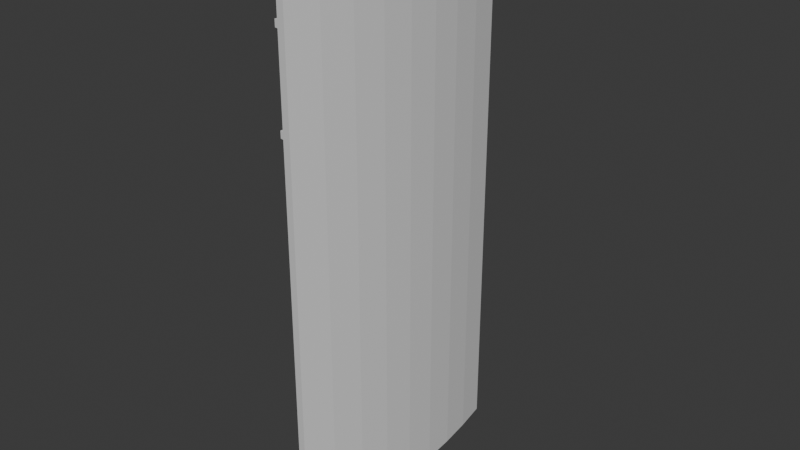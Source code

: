 # Source: Stage_Far_Wall_01.blend  (saved by Blender 5.2.45; exported with 4.5.12 LTS)
import bpy
from mathutils import Matrix  # noqa: F401  (used for matrix-valued properties, if any)

bpy.ops.wm.read_factory_settings(use_empty=True)
scene = bpy.context.scene
scene.name = 'Scene'

# ---- collections
col_collection = bpy.data.collections.new('Collection'); scene.collection.children.link(col_collection)

# ---- materials (node trees are filled in below, after node groups)
mat_farwall = bpy.data.materials.new('FarWall')
mat_farwall.diffuse_color = (0.3, 0.32, 0.36, 1.0)

# ---- material node trees
mat_farwall.use_nodes = True; mat_farwall.node_tree.nodes.clear()
_N = mat_farwall.node_tree.nodes; _L = mat_farwall.node_tree.links
n0 = _N.new('ShaderNodeBsdfPrincipled'); n0.name = 'Principled BSDF'; n0.location = (-200, 100)
n0.inputs[10].default_value = 0.005
n1 = _N.new('ShaderNodeOutputMaterial'); n1.name = 'Material Output'; n1.location = (200, 100)
_L.new(n0.outputs[0], n1.inputs[0])
n1.is_active_output = True

# ---- world
world_world = bpy.data.worlds.new('World'); scene.world = world_world
world_world.use_nodes = True; world_world.node_tree.nodes.clear()
_N = world_world.node_tree.nodes; _L = world_world.node_tree.links
n0 = _N.new('ShaderNodeOutputWorld'); n0.name = 'World Output'; n0.location = (200, 100)
n1 = _N.new('ShaderNodeBackground'); n1.name = 'Background'; n1.location = (-200, 100)
n1.inputs[0].default_value = (0.05088, 0.05088, 0.05088, 1.0)
_L.new(n1.outputs[0], n0.inputs[0])
n0.is_active_output = True
world_world.color = (0.05088, 0.05088, 0.05088)
world_world.sun_shadow_jitter_overblur = 0.0

# ---- meshes
me_stage_far_wall_01_farwall = bpy.data.meshes.new('Stage_Far_Wall_01_FarWall')
me_stage_far_wall_01_farwall.from_pydata([(588.5, -117.1, -300.0), (596.3, -118.6, -300.0), (596.3, -118.6, 200.0), (588.5, -117.1, 200.0), (593.5, -88.04, -300.0), (601.4, -89.21, -300.0), (601.4, -89.21, 200.0), (593.5, -88.04, 200.0), (597.1, -58.81, -300.0), (605.1, -59.59, -300.0), (605.1, -59.59, 200.0), (597.1, -58.81, 200.0), (599.3, -29.44, -300.0), (607.3, -29.83, -300.0), (607.3, -29.83, 200.0), (599.3, -29.44, 200.0), (600.0, 0.0, -300.0), (608.0, 0.0, -300.0), (608.0, 0.0, 200.0), (600.0, 0.0, 200.0), (599.3, 29.44, -300.0), (607.3, 29.83, -300.0), (607.3, 29.83, 200.0), (599.3, 29.44, 200.0), (597.1, 58.81, -300.0), (605.1, 59.59, -300.0), (605.1, 59.59, 200.0), (597.1, 58.81, 200.0), (593.5, 88.04, -300.0), (601.4, 89.21, -300.0), (601.4, 89.21, 200.0), (593.5, 88.04, 200.0), (588.5, 117.1, -300.0), (596.3, 118.6, -300.0), (596.3, 118.6, 200.0), (588.5, 117.1, 200.0), (587.3, -88.7, -300.0), (593.3, -89.59, -300.0), (593.3, -89.59, 200.0), (587.3, -88.7, 200.0), (587.8, -85.62, -300.0), (593.7, -86.48, -300.0), (593.7, -86.48, 200.0), (587.8, -85.62, 200.0), (593.2, -30.7, -300.0), (599.2, -31.01, -300.0), (599.2, -31.01, 200.0), (593.2, -30.7, 200.0), (593.4, -27.59, -300.0), (599.4, -27.87, -300.0), (599.4, -27.87, 200.0), (593.4, -27.59, 200.0), (593.4, 27.59, -300.0), (599.4, 27.87, -300.0), (599.4, 27.87, 200.0), (593.4, 27.59, 200.0), (593.2, 30.7, -300.0), (599.2, 31.01, -300.0), (599.2, 31.01, 200.0), (593.2, 30.7, 200.0), (587.8, 85.62, -300.0), (593.7, 86.48, -300.0), (593.7, 86.48, 200.0), (587.8, 85.62, 200.0), (587.3, 88.7, -300.0), (593.3, 89.59, -300.0), (593.3, 89.59, 200.0), (587.3, 88.7, 200.0), (585.5, -116.5, 60.0), (588.5, -117.1, 60.0), (588.5, -117.1, 66.0), (585.5, -116.5, 66.0), (590.5, -87.6, 60.0), (593.5, -88.04, 60.0), (593.5, -88.04, 66.0), (590.5, -87.6, 66.0), (594.1, -58.52, 60.0), (597.1, -58.81, 60.0), (597.1, -58.81, 66.0), (594.1, -58.52, 66.0), (596.3, -29.29, 60.0), (599.3, -29.44, 60.0), (599.3, -29.44, 66.0), (596.3, -29.29, 66.0), (597.0, 0.0, 60.0), (600.0, 0.0, 60.0), (600.0, 0.0, 66.0), (597.0, 0.0, 66.0), (596.3, 29.29, 60.0), (599.3, 29.44, 60.0), (599.3, 29.44, 66.0), (596.3, 29.29, 66.0), (594.1, 58.52, 60.0), (597.1, 58.81, 60.0), (597.1, 58.81, 66.0), (594.1, 58.52, 66.0), (590.5, 87.6, 60.0), (593.5, 88.04, 60.0), (593.5, 88.04, 66.0), (590.5, 87.6, 66.0), (585.5, 116.5, 60.0), (588.5, 117.1, 60.0), (588.5, 117.1, 66.0), (585.5, 116.5, 66.0), (585.5, -116.5, 140.0), (588.5, -117.1, 140.0), (588.5, -117.1, 146.0), (585.5, -116.5, 146.0), (590.5, -87.6, 140.0), (593.5, -88.04, 140.0), (593.5, -88.04, 146.0), (590.5, -87.6, 146.0), (594.1, -58.52, 140.0), (597.1, -58.81, 140.0), (597.1, -58.81, 146.0), (594.1, -58.52, 146.0), (596.3, -29.29, 140.0), (599.3, -29.44, 140.0), (599.3, -29.44, 146.0), (596.3, -29.29, 146.0), (597.0, 0.0, 140.0), (600.0, 0.0, 140.0), (600.0, 0.0, 146.0), (597.0, 0.0, 146.0), (596.3, 29.29, 140.0), (599.3, 29.44, 140.0), (599.3, 29.44, 146.0), (596.3, 29.29, 146.0), (594.1, 58.52, 140.0), (597.1, 58.81, 140.0), (597.1, 58.81, 146.0), (594.1, 58.52, 146.0), (590.5, 87.6, 140.0), (593.5, 88.04, 140.0), (593.5, 88.04, 146.0), (590.5, 87.6, 146.0), (585.5, 116.5, 140.0), (588.5, 117.1, 140.0), (588.5, 117.1, 146.0), (585.5, 116.5, 146.0)], [], [(3, 2, 6, 7), (0, 4, 5, 1), (1, 5, 6, 2), (0, 3, 7, 4), (7, 6, 10, 11), (4, 8, 9, 5), (5, 9, 10, 6), (4, 7, 11, 8), (11, 10, 14, 15), (8, 12, 13, 9), (9, 13, 14, 10), (8, 11, 15, 12), (15, 14, 18, 19), (12, 16, 17, 13), (13, 17, 18, 14), (12, 15, 19, 16), (19, 18, 22, 23), (16, 20, 21, 17), (17, 21, 22, 18), (16, 19, 23, 20), (23, 22, 26, 27), (20, 24, 25, 21), (21, 25, 26, 22), (20, 23, 27, 24), (27, 26, 30, 31), (24, 28, 29, 25), (25, 29, 30, 26), (24, 27, 31, 28), (31, 30, 34, 35), (28, 32, 33, 29), (29, 33, 34, 30), (28, 31, 35, 32), (0, 1, 2, 3), (32, 35, 34, 33), (39, 38, 42, 43), (36, 40, 41, 37), (37, 41, 42, 38), (36, 39, 43, 40), (36, 37, 38, 39), (40, 43, 42, 41), (47, 46, 50, 51), (44, 48, 49, 45), (45, 49, 50, 46), (44, 47, 51, 48), (44, 45, 46, 47), (48, 51, 50, 49), (55, 54, 58, 59), (52, 56, 57, 53), (53, 57, 58, 54), (52, 55, 59, 56), (52, 53, 54, 55), (56, 59, 58, 57), (63, 62, 66, 67), (60, 64, 65, 61), (61, 65, 66, 62), (60, 63, 67, 64), (60, 61, 62, 63), (64, 67, 66, 65), (71, 70, 74, 75), (68, 72, 73, 69), (69, 73, 74, 70), (68, 71, 75, 72), (75, 74, 78, 79), (72, 76, 77, 73), (73, 77, 78, 74), (72, 75, 79, 76), (79, 78, 82, 83), (76, 80, 81, 77), (77, 81, 82, 78), (76, 79, 83, 80), (83, 82, 86, 87), (80, 84, 85, 81), (81, 85, 86, 82), (80, 83, 87, 84), (87, 86, 90, 91), (84, 88, 89, 85), (85, 89, 90, 86), (84, 87, 91, 88), (91, 90, 94, 95), (88, 92, 93, 89), (89, 93, 94, 90), (88, 91, 95, 92), (95, 94, 98, 99), (92, 96, 97, 93), (93, 97, 98, 94), (92, 95, 99, 96), (99, 98, 102, 103), (96, 100, 101, 97), (97, 101, 102, 98), (96, 99, 103, 100), (68, 69, 70, 71), (100, 103, 102, 101), (107, 106, 110, 111), (104, 108, 109, 105), (105, 109, 110, 106), (104, 107, 111, 108), (111, 110, 114, 115), (108, 112, 113, 109), (109, 113, 114, 110), (108, 111, 115, 112), (115, 114, 118, 119), (112, 116, 117, 113), (113, 117, 118, 114), (112, 115, 119, 116), (119, 118, 122, 123), (116, 120, 121, 117), (117, 121, 122, 118), (116, 119, 123, 120), (123, 122, 126, 127), (120, 124, 125, 121), (121, 125, 126, 122), (120, 123, 127, 124), (127, 126, 130, 131), (124, 128, 129, 125), (125, 129, 130, 126), (124, 127, 131, 128), (131, 130, 134, 135), (128, 132, 133, 129), (129, 133, 134, 130), (128, 131, 135, 132), (135, 134, 138, 139), (132, 136, 137, 133), (133, 137, 138, 134), (132, 135, 139, 136), (104, 105, 106, 107), (136, 139, 138, 137)])
me_stage_far_wall_01_farwall.materials.append(mat_farwall)
me_stage_far_wall_01_farwall.update()

# ---- objects
ob_stage_far_wall_01 = bpy.data.objects.new('Stage_Far_Wall_01', None)
ob_stage_far_wall_01_farwall = bpy.data.objects.new('Stage_Far_Wall_01_FarWall', me_stage_far_wall_01_farwall)

# ---- transforms, parenting, visibility, modifiers, constraints
ob_stage_far_wall_01.location = (0.0, 0.0, 0.0)
ob_stage_far_wall_01_farwall.parent = ob_stage_far_wall_01
ob_stage_far_wall_01_farwall.location = (0.0, 0.0, 0.0)

# ---- collection membership
col_collection.objects.link(ob_stage_far_wall_01)
col_collection.objects.link(ob_stage_far_wall_01_farwall)

# ---- scene / render settings (as saved in the file)
scene.frame_start = 1; scene.frame_end = 250; scene.frame_set(1)
scene.render.engine = 'BLENDER_EEVEE_NEXT'
scene.render.bake_bias = 0.0
scene.render.bake_samples = 0
scene.render.compositor_device = 'GPU'
scene.eevee.use_volume_custom_range = False
scene.eevee.fast_gi_thickness_near = 0.1
scene.eevee.fast_gi_thickness_far = 0.0
scene.eevee.ray_tracing_options.screen_trace_thickness = 0.1
bpy.context.view_layer.update()

# ---- added for rendering (the .blend has no active camera and no usable light): camera, sun
cam_auto = bpy.data.cameras.new('AutoCamera')
cam_auto.lens = 50.0
cam_auto.sensor_width = 36.0
cam_auto.clip_end = 8993.69
ob_auto_camera = bpy.data.objects.new('AutoCamera', cam_auto)
scene.collection.objects.link(ob_auto_camera)
ob_auto_camera.location = (1109.23, -614.956, 359.971)
ob_auto_camera.rotation_euler = (1.09748, -7.21219e-08, 0.694738)
scene.camera = ob_auto_camera
light_auto_sun = bpy.data.lights.new('AutoSun', 'SUN')
light_auto_sun.energy = 3.0
light_auto_sun.angle = 0.0523599
ob_auto_sun = bpy.data.objects.new('AutoSun', light_auto_sun)
scene.collection.objects.link(ob_auto_sun)
ob_auto_sun.rotation_euler = (0.872665, 0.174533, 0.523599)
bpy.context.view_layer.update()
